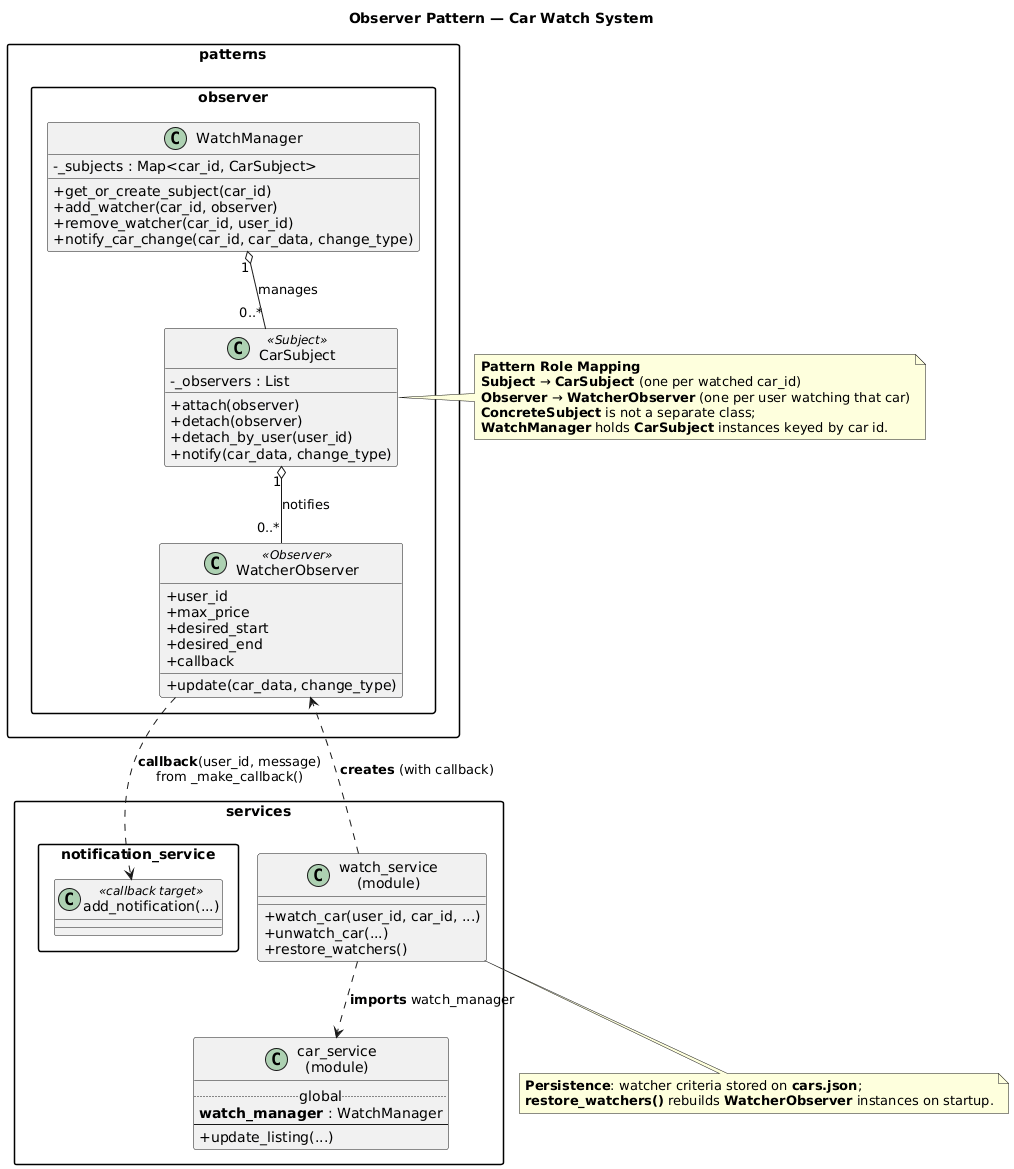

The diagram above was rendered by PlantUML. Its source (embedded in the PNG):
@startuml
title Observer Pattern — Car Watch System

skinparam classAttributeIconSize 0
skinparam packageStyle rectangle

package "patterns.observer" {
  class CarSubject <<Subject>> {
    - _observers : List
    + attach(observer)
    + detach(observer)
    + detach_by_user(user_id)
    + notify(car_data, change_type)
  }

  class WatcherObserver <<Observer>> {
    + user_id
    + max_price
    + desired_start
    + desired_end
    + callback
    + update(car_data, change_type)
  }

  class WatchManager {
    - _subjects : Map<car_id, CarSubject>
    + get_or_create_subject(car_id)
    + add_watcher(car_id, observer)
    + remove_watcher(car_id, user_id)
    + notify_car_change(car_id, car_data, change_type)
  }
}

package "services" {
  class "car_service\n(module)" as car_service_mod {
    .. global ..
    **watch_manager** : WatchManager
    --
    + update_listing(...)
  }

  class "watch_service\n(module)" as watch_service_mod {
    + watch_car(user_id, car_id, ...)
    + unwatch_car(...)
    + restore_watchers()
  }
}

package "services.notification_service" {
  class "add_notification(...)" as add_notif <<callback target>>
}

WatchManager "1" o-- "0..*" CarSubject : manages
CarSubject "1" o-- "0..*" WatcherObserver : notifies

watch_service_mod ..> WatcherObserver : **creates** (with callback)
watch_service_mod ..> car_service_mod : **imports** watch_manager
WatcherObserver ..> add_notif : **callback**(user_id, message)\nfrom _make_callback()

note right of CarSubject
  **Pattern Role Mapping**
  **Subject** → **CarSubject** (one per watched car_id)
  **Observer** → **WatcherObserver** (one per user watching that car)
  **ConcreteSubject** is not a separate class;
  **WatchManager** holds **CarSubject** instances keyed by car id.
end note

note bottom of watch_service_mod
  **Persistence**: watcher criteria stored on **cars.json**;
  **restore_watchers()** rebuilds **WatcherObserver** instances on startup.
end note
@enduml